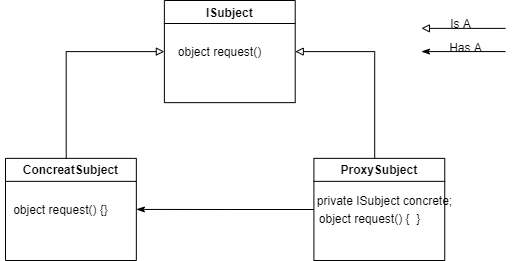

The diagram above was exported from draw.io. Its source (the exported page's mxGraphModel, read from the mxfile embedded in the PNG):
<mxGraphModel dx="782" dy="436" grid="1" gridSize="10" guides="1" tooltips="1" connect="1" arrows="1" fold="1" page="1" pageScale="1" pageWidth="850" pageHeight="1100" math="0" shadow="0">
  <root>
    <mxCell id="0" />
    <mxCell id="1" parent="0" />
    <mxCell id="Q75Hp8dcrNhbv7PjAJci-19" value="" style="group" vertex="1" connectable="0" parent="1">
      <mxGeometry x="170" y="320" width="500" height="260" as="geometry" />
    </mxCell>
    <mxCell id="Q75Hp8dcrNhbv7PjAJci-3" value="ISubject" style="swimlane;" vertex="1" parent="Q75Hp8dcrNhbv7PjAJci-19">
      <mxGeometry x="158.8785046728972" width="130.84112149532712" height="102.14285714285715" as="geometry" />
    </mxCell>
    <mxCell id="Q75Hp8dcrNhbv7PjAJci-4" value="object request()" style="text;html=1;align=center;verticalAlign=middle;resizable=0;points=[];autosize=1;strokeColor=none;fillColor=none;" vertex="1" parent="Q75Hp8dcrNhbv7PjAJci-3">
      <mxGeometry y="37.142857142857146" width="110" height="30" as="geometry" />
    </mxCell>
    <mxCell id="Q75Hp8dcrNhbv7PjAJci-7" value="ConcreatSubject" style="swimlane;" vertex="1" parent="Q75Hp8dcrNhbv7PjAJci-19">
      <mxGeometry y="157.85714285714286" width="130.84112149532712" height="102.14285714285715" as="geometry" />
    </mxCell>
    <mxCell id="Q75Hp8dcrNhbv7PjAJci-8" value="object request() {}" style="text;html=1;align=center;verticalAlign=middle;resizable=0;points=[];autosize=1;strokeColor=none;fillColor=none;" vertex="1" parent="Q75Hp8dcrNhbv7PjAJci-7">
      <mxGeometry x="-4.672897196261683" y="37.142857142857146" width="120" height="30" as="geometry" />
    </mxCell>
    <mxCell id="Q75Hp8dcrNhbv7PjAJci-9" value="" style="edgeStyle=orthogonalEdgeStyle;rounded=0;orthogonalLoop=1;jettySize=auto;html=1;endArrow=block;endFill=0;" edge="1" parent="Q75Hp8dcrNhbv7PjAJci-19" source="Q75Hp8dcrNhbv7PjAJci-7" target="Q75Hp8dcrNhbv7PjAJci-3">
      <mxGeometry relative="1" as="geometry">
        <Array as="points">
          <mxPoint x="60.74766355140187" y="51.07142857142858" />
        </Array>
      </mxGeometry>
    </mxCell>
    <mxCell id="Q75Hp8dcrNhbv7PjAJci-14" style="edgeStyle=orthogonalEdgeStyle;rounded=0;orthogonalLoop=1;jettySize=auto;html=1;entryX=1;entryY=0.5;entryDx=0;entryDy=0;endArrow=classicThin;endFill=1;" edge="1" parent="Q75Hp8dcrNhbv7PjAJci-19" source="Q75Hp8dcrNhbv7PjAJci-10" target="Q75Hp8dcrNhbv7PjAJci-7">
      <mxGeometry relative="1" as="geometry" />
    </mxCell>
    <mxCell id="Q75Hp8dcrNhbv7PjAJci-10" value="ProxySubject" style="swimlane;" vertex="1" parent="Q75Hp8dcrNhbv7PjAJci-19">
      <mxGeometry x="308.41121495327104" y="157.85714285714286" width="130.84112149532712" height="102.14285714285715" as="geometry" />
    </mxCell>
    <mxCell id="Q75Hp8dcrNhbv7PjAJci-11" value="object request() {&amp;nbsp; }" style="text;html=1;align=center;verticalAlign=middle;resizable=0;points=[];autosize=1;strokeColor=none;fillColor=none;" vertex="1" parent="Q75Hp8dcrNhbv7PjAJci-10">
      <mxGeometry x="-4.672897196261683" y="46.42857142857144" width="120" height="30" as="geometry" />
    </mxCell>
    <mxCell id="Q75Hp8dcrNhbv7PjAJci-13" value="private ISubject concrete;" style="text;html=1;align=center;verticalAlign=middle;resizable=0;points=[];autosize=1;strokeColor=none;fillColor=none;" vertex="1" parent="Q75Hp8dcrNhbv7PjAJci-10">
      <mxGeometry x="-9.345794392523366" y="27.85714285714286" width="160" height="30" as="geometry" />
    </mxCell>
    <mxCell id="Q75Hp8dcrNhbv7PjAJci-12" value="" style="edgeStyle=orthogonalEdgeStyle;rounded=0;orthogonalLoop=1;jettySize=auto;html=1;endArrow=block;endFill=0;" edge="1" parent="Q75Hp8dcrNhbv7PjAJci-19" source="Q75Hp8dcrNhbv7PjAJci-10" target="Q75Hp8dcrNhbv7PjAJci-3">
      <mxGeometry relative="1" as="geometry">
        <Array as="points">
          <mxPoint x="369.1588785046729" y="51.07142857142858" />
        </Array>
      </mxGeometry>
    </mxCell>
    <mxCell id="Q75Hp8dcrNhbv7PjAJci-15" value="" style="edgeStyle=orthogonalEdgeStyle;rounded=0;orthogonalLoop=1;jettySize=auto;html=1;endArrow=block;endFill=0;" edge="1" parent="Q75Hp8dcrNhbv7PjAJci-19">
      <mxGeometry relative="1" as="geometry">
        <mxPoint x="500" y="27.857142857142858" as="sourcePoint" />
        <mxPoint x="415.8878504672897" y="27.857142857142858" as="targetPoint" />
        <Array as="points">
          <mxPoint x="495.32710280373834" y="27.857142857142858" />
        </Array>
      </mxGeometry>
    </mxCell>
    <mxCell id="Q75Hp8dcrNhbv7PjAJci-16" value="Is A" style="text;html=1;align=center;verticalAlign=middle;resizable=0;points=[];autosize=1;strokeColor=none;fillColor=none;" vertex="1" parent="Q75Hp8dcrNhbv7PjAJci-19">
      <mxGeometry x="434.57943925233644" y="9.285714285714286" width="40" height="30" as="geometry" />
    </mxCell>
    <mxCell id="Q75Hp8dcrNhbv7PjAJci-17" style="edgeStyle=orthogonalEdgeStyle;rounded=0;orthogonalLoop=1;jettySize=auto;html=1;entryX=1;entryY=0.5;entryDx=0;entryDy=0;endArrow=classicThin;endFill=1;" edge="1" parent="Q75Hp8dcrNhbv7PjAJci-19">
      <mxGeometry relative="1" as="geometry">
        <mxPoint x="500" y="51.07142857142858" as="sourcePoint" />
        <mxPoint x="415.8878504672897" y="51.07142857142858" as="targetPoint" />
      </mxGeometry>
    </mxCell>
    <mxCell id="Q75Hp8dcrNhbv7PjAJci-18" value="Has A" style="text;html=1;align=center;verticalAlign=middle;resizable=0;points=[];autosize=1;strokeColor=none;fillColor=none;" vertex="1" parent="Q75Hp8dcrNhbv7PjAJci-19">
      <mxGeometry x="429.9065420560748" y="32.5" width="60" height="30" as="geometry" />
    </mxCell>
  </root>
</mxGraphModel>